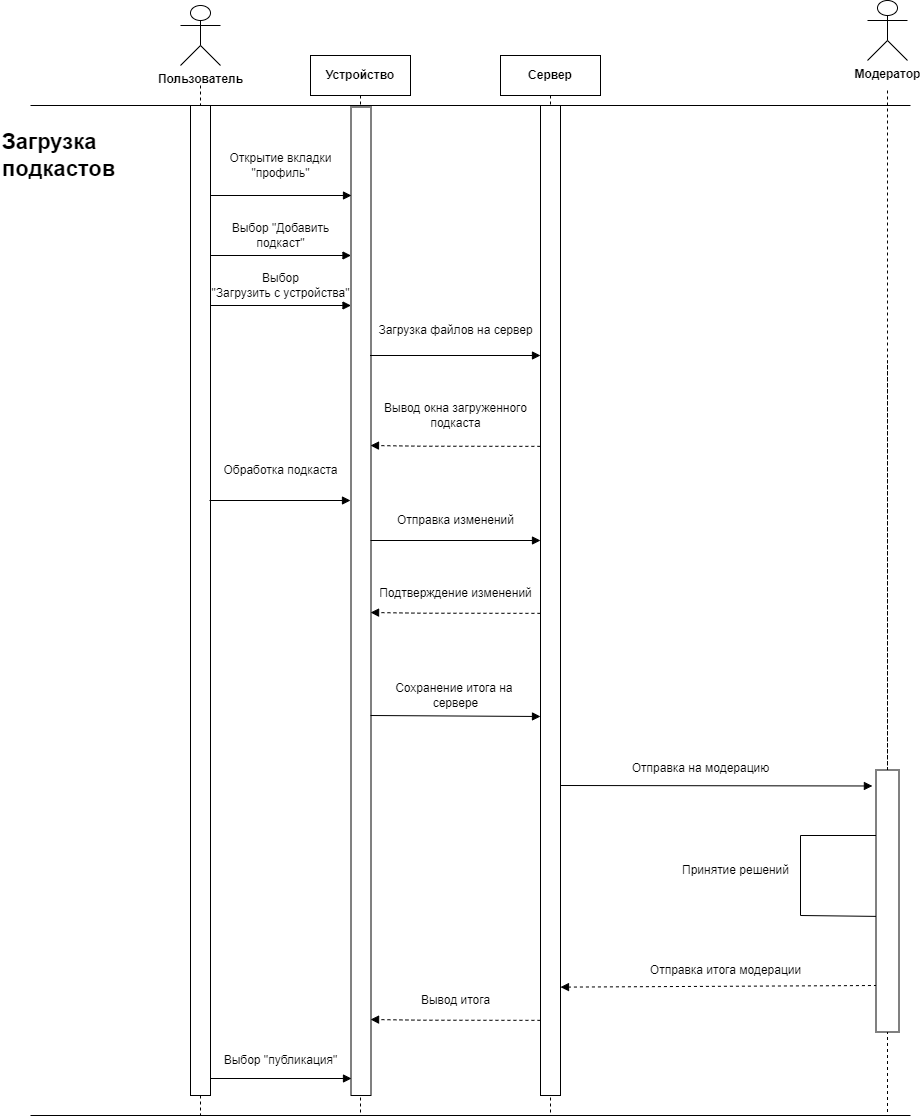

The diagram above was exported from draw.io. Its source (the exported page's mxGraphModel, read from the mxfile embedded in the PNG):
<mxGraphModel dx="2514" dy="918" grid="1" gridSize="10" guides="1" tooltips="1" connect="1" arrows="1" fold="1" page="1" pageScale="1" pageWidth="827" pageHeight="1169" math="0" shadow="0">
  <root>
    <mxCell id="0" />
    <mxCell id="1" parent="0" />
    <mxCell id="4kLANOe8qsi31r3I4b5s-3" value="&lt;b&gt;Устройство&lt;/b&gt;" style="shape=umlLifeline;perimeter=lifelinePerimeter;whiteSpace=wrap;html=1;container=1;dropTarget=0;collapsible=0;recursiveResize=0;outlineConnect=0;portConstraint=eastwest;newEdgeStyle={&quot;edgeStyle&quot;:&quot;elbowEdgeStyle&quot;,&quot;elbow&quot;:&quot;vertical&quot;,&quot;curved&quot;:0,&quot;rounded&quot;:0};" parent="1" vertex="1">
      <mxGeometry x="230" y="100" width="100" height="1060" as="geometry" />
    </mxCell>
    <mxCell id="4kLANOe8qsi31r3I4b5s-4" value="&lt;b&gt;Сервер&lt;/b&gt;" style="shape=umlLifeline;perimeter=lifelinePerimeter;whiteSpace=wrap;html=1;container=1;dropTarget=0;collapsible=0;recursiveResize=0;outlineConnect=0;portConstraint=eastwest;newEdgeStyle={&quot;edgeStyle&quot;:&quot;elbowEdgeStyle&quot;,&quot;elbow&quot;:&quot;vertical&quot;,&quot;curved&quot;:0,&quot;rounded&quot;:0};" parent="1" vertex="1">
      <mxGeometry x="420" y="100" width="100" height="1060" as="geometry" />
    </mxCell>
    <mxCell id="4kLANOe8qsi31r3I4b5s-5" value="" style="rounded=0;whiteSpace=wrap;html=1;direction=south;" parent="1" vertex="1">
      <mxGeometry x="460" y="150" width="20" height="990" as="geometry" />
    </mxCell>
    <mxCell id="4kLANOe8qsi31r3I4b5s-6" value="" style="rounded=0;whiteSpace=wrap;html=1;direction=south;" parent="1" vertex="1">
      <mxGeometry x="270.5" y="151.5" width="20" height="988.5" as="geometry" />
    </mxCell>
    <mxCell id="4kLANOe8qsi31r3I4b5s-7" value="&lt;b&gt;Пользователь&lt;/b&gt;" style="shape=umlActor;verticalLabelPosition=bottom;verticalAlign=top;html=1;" parent="1" vertex="1">
      <mxGeometry x="100" y="50" width="40" height="60" as="geometry" />
    </mxCell>
    <mxCell id="4kLANOe8qsi31r3I4b5s-8" value="&lt;b&gt;Модератор&lt;/b&gt;" style="shape=umlActor;verticalLabelPosition=bottom;verticalAlign=top;html=1;" parent="1" vertex="1">
      <mxGeometry x="787" y="45" width="40" height="60" as="geometry" />
    </mxCell>
    <mxCell id="4kLANOe8qsi31r3I4b5s-9" value="" style="endArrow=none;startArrow=none;endFill=0;startFill=0;endSize=8;html=1;verticalAlign=bottom;dashed=1;labelBackgroundColor=none;rounded=0;" parent="1" edge="1" source="WJlKDwG3LXnJVs1Yvbdw-42">
      <mxGeometry width="160" relative="1" as="geometry">
        <mxPoint x="807" y="135" as="sourcePoint" />
        <mxPoint x="807" y="1160" as="targetPoint" />
        <Array as="points">
          <mxPoint x="807" y="405" />
        </Array>
      </mxGeometry>
    </mxCell>
    <mxCell id="4kLANOe8qsi31r3I4b5s-10" value="" style="endArrow=none;startArrow=none;endFill=0;startFill=0;endSize=8;html=1;verticalAlign=bottom;dashed=1;labelBackgroundColor=none;rounded=0;" parent="1" source="4kLANOe8qsi31r3I4b5s-38" edge="1">
      <mxGeometry width="160" relative="1" as="geometry">
        <mxPoint x="120" y="130" as="sourcePoint" />
        <mxPoint x="120" y="1160" as="targetPoint" />
        <Array as="points" />
      </mxGeometry>
    </mxCell>
    <mxCell id="4kLANOe8qsi31r3I4b5s-11" value="" style="endArrow=none;html=1;rounded=0;" parent="1" edge="1">
      <mxGeometry width="50" height="50" relative="1" as="geometry">
        <mxPoint x="-50" y="150" as="sourcePoint" />
        <mxPoint x="830" y="150" as="targetPoint" />
      </mxGeometry>
    </mxCell>
    <mxCell id="4kLANOe8qsi31r3I4b5s-33" value="" style="endArrow=none;html=1;rounded=0;" parent="1" edge="1">
      <mxGeometry width="50" height="50" relative="1" as="geometry">
        <mxPoint x="-50" y="1160" as="sourcePoint" />
        <mxPoint x="830" y="1160" as="targetPoint" />
      </mxGeometry>
    </mxCell>
    <mxCell id="4kLANOe8qsi31r3I4b5s-37" value="" style="endArrow=none;startArrow=none;endFill=0;startFill=0;endSize=8;html=1;verticalAlign=bottom;dashed=1;labelBackgroundColor=none;rounded=0;" parent="1" target="4kLANOe8qsi31r3I4b5s-38" edge="1">
      <mxGeometry width="160" relative="1" as="geometry">
        <mxPoint x="120" y="130" as="sourcePoint" />
        <mxPoint x="120" y="830" as="targetPoint" />
        <Array as="points" />
      </mxGeometry>
    </mxCell>
    <mxCell id="4kLANOe8qsi31r3I4b5s-38" value="" style="rounded=0;whiteSpace=wrap;html=1;direction=south;" parent="1" vertex="1">
      <mxGeometry x="110" y="150" width="20" height="990" as="geometry" />
    </mxCell>
    <mxCell id="WJlKDwG3LXnJVs1Yvbdw-13" value="&lt;h2 style=&quot;font-size: 22px;&quot;&gt;Загрузка &lt;br&gt;подкастов&lt;/h2&gt;" style="text;html=1;align=left;verticalAlign=middle;resizable=0;points=[];autosize=1;strokeColor=none;fillColor=none;fontSize=22;" vertex="1" parent="1">
      <mxGeometry x="-80" y="150" width="140" height="100" as="geometry" />
    </mxCell>
    <mxCell id="WJlKDwG3LXnJVs1Yvbdw-14" value="" style="endArrow=block;html=1;rounded=0;exitX=0.064;exitY=0.006;exitDx=0;exitDy=0;exitPerimeter=0;entryX=0.064;entryY=0.956;entryDx=0;entryDy=0;entryPerimeter=0;endFill=1;" edge="1" parent="1">
      <mxGeometry width="50" height="50" relative="1" as="geometry">
        <mxPoint x="130" y="240" as="sourcePoint" />
        <mxPoint x="271" y="240" as="targetPoint" />
      </mxGeometry>
    </mxCell>
    <mxCell id="WJlKDwG3LXnJVs1Yvbdw-15" value="Открытие вкладки&lt;br&gt;&quot;профиль&quot;" style="text;html=1;align=center;verticalAlign=middle;resizable=0;points=[];autosize=1;strokeColor=none;fillColor=none;" vertex="1" parent="1">
      <mxGeometry x="135" y="190" width="130" height="40" as="geometry" />
    </mxCell>
    <mxCell id="WJlKDwG3LXnJVs1Yvbdw-16" value="" style="endArrow=block;html=1;rounded=0;exitX=0.064;exitY=0.006;exitDx=0;exitDy=0;exitPerimeter=0;entryX=0.064;entryY=0.956;entryDx=0;entryDy=0;entryPerimeter=0;endFill=1;" edge="1" parent="1">
      <mxGeometry width="50" height="50" relative="1" as="geometry">
        <mxPoint x="129.5" y="300" as="sourcePoint" />
        <mxPoint x="270.5" y="300" as="targetPoint" />
      </mxGeometry>
    </mxCell>
    <mxCell id="WJlKDwG3LXnJVs1Yvbdw-17" value="Выбор &quot;Добавить&lt;br&gt;подкаст&quot;" style="text;html=1;align=center;verticalAlign=middle;resizable=0;points=[];autosize=1;strokeColor=none;fillColor=none;" vertex="1" parent="1">
      <mxGeometry x="140" y="260" width="120" height="40" as="geometry" />
    </mxCell>
    <mxCell id="WJlKDwG3LXnJVs1Yvbdw-18" value="" style="endArrow=block;html=1;rounded=0;exitX=0.064;exitY=0.006;exitDx=0;exitDy=0;exitPerimeter=0;entryX=0.064;entryY=0.956;entryDx=0;entryDy=0;entryPerimeter=0;endFill=1;" edge="1" parent="1">
      <mxGeometry width="50" height="50" relative="1" as="geometry">
        <mxPoint x="129.5" y="350" as="sourcePoint" />
        <mxPoint x="270.5" y="350" as="targetPoint" />
      </mxGeometry>
    </mxCell>
    <mxCell id="WJlKDwG3LXnJVs1Yvbdw-19" value="Выбор &lt;br&gt;&quot;Загрузить с устройства&quot;" style="text;html=1;align=center;verticalAlign=middle;resizable=0;points=[];autosize=1;strokeColor=none;fillColor=none;" vertex="1" parent="1">
      <mxGeometry x="120" y="310" width="160" height="40" as="geometry" />
    </mxCell>
    <mxCell id="WJlKDwG3LXnJVs1Yvbdw-20" value="" style="endArrow=block;html=1;rounded=0;exitX=0.064;exitY=0.006;exitDx=0;exitDy=0;exitPerimeter=0;endFill=1;" edge="1" parent="1">
      <mxGeometry width="50" height="50" relative="1" as="geometry">
        <mxPoint x="289.5" y="400" as="sourcePoint" />
        <mxPoint x="460" y="400" as="targetPoint" />
      </mxGeometry>
    </mxCell>
    <mxCell id="WJlKDwG3LXnJVs1Yvbdw-21" value="Загрузка файлов на сервер" style="text;html=1;align=center;verticalAlign=middle;resizable=0;points=[];autosize=1;strokeColor=none;fillColor=none;" vertex="1" parent="1">
      <mxGeometry x="285.07" y="360" width="180" height="30" as="geometry" />
    </mxCell>
    <mxCell id="WJlKDwG3LXnJVs1Yvbdw-22" value="" style="endArrow=block;html=1;rounded=0;entryX=0.406;entryY=0.087;entryDx=0;entryDy=0;entryPerimeter=0;endFill=1;exitX=0.407;exitY=1.007;exitDx=0;exitDy=0;exitPerimeter=0;dashed=1;" edge="1" parent="1">
      <mxGeometry width="50" height="50" relative="1" as="geometry">
        <mxPoint x="459.8600000000001" y="490.8499999999999" as="sourcePoint" />
        <mxPoint x="289.9999999999998" y="490" as="targetPoint" />
        <Array as="points">
          <mxPoint x="341.74" y="490.6999999999998" />
        </Array>
      </mxGeometry>
    </mxCell>
    <mxCell id="WJlKDwG3LXnJVs1Yvbdw-23" value="Вывод окна загруженного&lt;br&gt;подкаста" style="text;html=1;align=center;verticalAlign=middle;resizable=0;points=[];autosize=1;strokeColor=none;fillColor=none;" vertex="1" parent="1">
      <mxGeometry x="290.07" y="440" width="170" height="40" as="geometry" />
    </mxCell>
    <mxCell id="WJlKDwG3LXnJVs1Yvbdw-24" value="" style="endArrow=block;html=1;rounded=0;exitX=0.064;exitY=0.006;exitDx=0;exitDy=0;exitPerimeter=0;entryX=0.064;entryY=0.956;entryDx=0;entryDy=0;entryPerimeter=0;endFill=1;" edge="1" parent="1">
      <mxGeometry width="50" height="50" relative="1" as="geometry">
        <mxPoint x="129" y="545" as="sourcePoint" />
        <mxPoint x="270" y="545" as="targetPoint" />
      </mxGeometry>
    </mxCell>
    <mxCell id="WJlKDwG3LXnJVs1Yvbdw-25" value="Обработка подкаста" style="text;html=1;align=center;verticalAlign=middle;resizable=0;points=[];autosize=1;strokeColor=none;fillColor=none;" vertex="1" parent="1">
      <mxGeometry x="130" y="500" width="140" height="30" as="geometry" />
    </mxCell>
    <mxCell id="WJlKDwG3LXnJVs1Yvbdw-26" value="" style="endArrow=block;html=1;rounded=0;exitX=0.064;exitY=0.006;exitDx=0;exitDy=0;exitPerimeter=0;endFill=1;" edge="1" parent="1">
      <mxGeometry width="50" height="50" relative="1" as="geometry">
        <mxPoint x="290" y="585" as="sourcePoint" />
        <mxPoint x="460" y="585" as="targetPoint" />
      </mxGeometry>
    </mxCell>
    <mxCell id="WJlKDwG3LXnJVs1Yvbdw-27" value="Отправка изменений" style="text;html=1;align=center;verticalAlign=middle;resizable=0;points=[];autosize=1;strokeColor=none;fillColor=none;" vertex="1" parent="1">
      <mxGeometry x="305" y="550" width="140" height="30" as="geometry" />
    </mxCell>
    <mxCell id="WJlKDwG3LXnJVs1Yvbdw-28" value="" style="endArrow=block;html=1;rounded=0;entryX=0.406;entryY=0.087;entryDx=0;entryDy=0;entryPerimeter=0;endFill=1;exitX=0.407;exitY=1.007;exitDx=0;exitDy=0;exitPerimeter=0;dashed=1;" edge="1" parent="1">
      <mxGeometry width="50" height="50" relative="1" as="geometry">
        <mxPoint x="459.9300000000001" y="657.8499999999999" as="sourcePoint" />
        <mxPoint x="290.06999999999977" y="657" as="targetPoint" />
        <Array as="points">
          <mxPoint x="341.81" y="657.6999999999998" />
        </Array>
      </mxGeometry>
    </mxCell>
    <mxCell id="WJlKDwG3LXnJVs1Yvbdw-29" value="Подтверждение изменений" style="text;html=1;align=center;verticalAlign=middle;resizable=0;points=[];autosize=1;strokeColor=none;fillColor=none;" vertex="1" parent="1">
      <mxGeometry x="285" y="623" width="180" height="30" as="geometry" />
    </mxCell>
    <mxCell id="WJlKDwG3LXnJVs1Yvbdw-30" value="" style="endArrow=block;html=1;rounded=0;exitX=0.064;exitY=0.006;exitDx=0;exitDy=0;exitPerimeter=0;entryX=0.778;entryY=1;entryDx=0;entryDy=0;entryPerimeter=0;endFill=1;" edge="1" parent="1">
      <mxGeometry width="50" height="50" relative="1" as="geometry">
        <mxPoint x="290" y="760" as="sourcePoint" />
        <mxPoint x="460" y="761" as="targetPoint" />
      </mxGeometry>
    </mxCell>
    <mxCell id="WJlKDwG3LXnJVs1Yvbdw-31" value="Сохранение итога на&amp;nbsp;&lt;br&gt;сервере" style="text;html=1;align=center;verticalAlign=middle;resizable=0;points=[];autosize=1;strokeColor=none;fillColor=none;" vertex="1" parent="1">
      <mxGeometry x="305.07" y="720" width="140" height="40" as="geometry" />
    </mxCell>
    <mxCell id="WJlKDwG3LXnJVs1Yvbdw-32" value="" style="endArrow=block;html=1;rounded=0;exitX=0.064;exitY=0.006;exitDx=0;exitDy=0;exitPerimeter=0;endFill=1;entryX=0.061;entryY=1.156;entryDx=0;entryDy=0;entryPerimeter=0;" edge="1" parent="1" target="WJlKDwG3LXnJVs1Yvbdw-42">
      <mxGeometry width="50" height="50" relative="1" as="geometry">
        <mxPoint x="480" y="830" as="sourcePoint" />
        <mxPoint x="800" y="830" as="targetPoint" />
      </mxGeometry>
    </mxCell>
    <mxCell id="WJlKDwG3LXnJVs1Yvbdw-33" value="Отправка на модерацию" style="text;html=1;align=center;verticalAlign=middle;resizable=0;points=[];autosize=1;strokeColor=none;fillColor=none;" vertex="1" parent="1">
      <mxGeometry x="540" y="798" width="160" height="30" as="geometry" />
    </mxCell>
    <mxCell id="WJlKDwG3LXnJVs1Yvbdw-34" value="" style="endArrow=block;html=1;rounded=0;endFill=1;" edge="1" parent="1">
      <mxGeometry width="50" height="50" relative="1" as="geometry">
        <mxPoint x="805" y="880" as="sourcePoint" />
        <mxPoint x="805" y="961" as="targetPoint" />
        <Array as="points">
          <mxPoint x="720" y="880" />
          <mxPoint x="720" y="960" />
        </Array>
      </mxGeometry>
    </mxCell>
    <mxCell id="WJlKDwG3LXnJVs1Yvbdw-35" value="Принятие решений" style="text;html=1;align=center;verticalAlign=middle;resizable=0;points=[];autosize=1;strokeColor=none;fillColor=none;" vertex="1" parent="1">
      <mxGeometry x="590" y="900" width="130" height="30" as="geometry" />
    </mxCell>
    <mxCell id="WJlKDwG3LXnJVs1Yvbdw-36" value="" style="endArrow=block;html=1;rounded=0;endFill=1;dashed=1;entryX=0.526;entryY=-0.178;entryDx=0;entryDy=0;entryPerimeter=0;" edge="1" parent="1">
      <mxGeometry width="50" height="50" relative="1" as="geometry">
        <mxPoint x="796.44" y="1030" as="sourcePoint" />
        <mxPoint x="480.0000000000002" y="1031.6200000000003" as="targetPoint" />
      </mxGeometry>
    </mxCell>
    <mxCell id="WJlKDwG3LXnJVs1Yvbdw-37" value="Отправка итога модерации" style="text;html=1;align=center;verticalAlign=middle;resizable=0;points=[];autosize=1;strokeColor=none;fillColor=none;" vertex="1" parent="1">
      <mxGeometry x="560" y="1000" width="170" height="30" as="geometry" />
    </mxCell>
    <mxCell id="WJlKDwG3LXnJVs1Yvbdw-38" value="" style="endArrow=block;html=1;rounded=0;entryX=0.406;entryY=0.087;entryDx=0;entryDy=0;entryPerimeter=0;endFill=1;exitX=0.407;exitY=1.007;exitDx=0;exitDy=0;exitPerimeter=0;dashed=1;" edge="1" parent="1">
      <mxGeometry width="50" height="50" relative="1" as="geometry">
        <mxPoint x="459.9300000000001" y="1064.85" as="sourcePoint" />
        <mxPoint x="290.06999999999977" y="1064" as="targetPoint" />
        <Array as="points">
          <mxPoint x="341.81" y="1064.6999999999998" />
        </Array>
      </mxGeometry>
    </mxCell>
    <mxCell id="WJlKDwG3LXnJVs1Yvbdw-39" value="Вывод итога" style="text;html=1;align=center;verticalAlign=middle;resizable=0;points=[];autosize=1;strokeColor=none;fillColor=none;" vertex="1" parent="1">
      <mxGeometry x="330" y="1030" width="90" height="30" as="geometry" />
    </mxCell>
    <mxCell id="WJlKDwG3LXnJVs1Yvbdw-40" value="" style="endArrow=block;html=1;rounded=0;exitX=0.064;exitY=0.006;exitDx=0;exitDy=0;exitPerimeter=0;entryX=0.064;entryY=0.956;entryDx=0;entryDy=0;entryPerimeter=0;endFill=1;" edge="1" parent="1">
      <mxGeometry width="50" height="50" relative="1" as="geometry">
        <mxPoint x="130" y="1123" as="sourcePoint" />
        <mxPoint x="271" y="1123" as="targetPoint" />
      </mxGeometry>
    </mxCell>
    <mxCell id="WJlKDwG3LXnJVs1Yvbdw-41" value="Выбор &quot;публикация&quot;" style="text;html=1;align=center;verticalAlign=middle;resizable=0;points=[];autosize=1;strokeColor=none;fillColor=none;" vertex="1" parent="1">
      <mxGeometry x="130" y="1090" width="140" height="30" as="geometry" />
    </mxCell>
    <mxCell id="WJlKDwG3LXnJVs1Yvbdw-43" value="" style="endArrow=none;startArrow=none;endFill=0;startFill=0;endSize=8;html=1;verticalAlign=bottom;dashed=1;labelBackgroundColor=none;rounded=0;" edge="1" parent="1" target="WJlKDwG3LXnJVs1Yvbdw-42">
      <mxGeometry width="160" relative="1" as="geometry">
        <mxPoint x="807" y="135" as="sourcePoint" />
        <mxPoint x="807" y="1160" as="targetPoint" />
        <Array as="points" />
      </mxGeometry>
    </mxCell>
    <mxCell id="WJlKDwG3LXnJVs1Yvbdw-42" value="" style="rounded=0;whiteSpace=wrap;html=1;direction=south;" vertex="1" parent="1">
      <mxGeometry x="795.5" y="814.5" width="23" height="262" as="geometry" />
    </mxCell>
  </root>
</mxGraphModel>